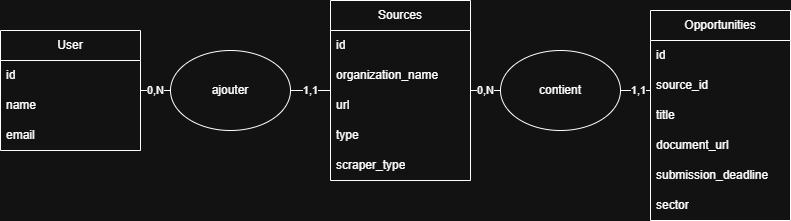

The diagram above was exported from draw.io. Its source (the exported page's mxGraphModel, read from the mxfile embedded in the PNG):
<mxGraphModel dx="1030" dy="562" grid="1" gridSize="10" guides="1" tooltips="1" connect="1" arrows="1" fold="1" page="1" pageScale="1" pageWidth="850" pageHeight="1100" background="light-dark(#FFFFFF,#121212)" math="0" shadow="0">
  <root>
    <mxCell id="0" />
    <mxCell id="1" parent="0" />
    <mxCell id="HyLPsy0KKGJ_If3KrE9I-1" parent="1" style="swimlane;fontStyle=0;childLayout=stackLayout;horizontal=1;startSize=30;horizontalStack=0;resizeParent=1;resizeParentMax=0;resizeLast=0;collapsible=1;marginBottom=0;whiteSpace=wrap;html=1;" value="User" vertex="1">
      <mxGeometry height="120" width="140" x="60" y="190" as="geometry" />
    </mxCell>
    <mxCell id="HyLPsy0KKGJ_If3KrE9I-2" parent="HyLPsy0KKGJ_If3KrE9I-1" style="text;strokeColor=none;fillColor=none;align=left;verticalAlign=middle;spacingLeft=4;spacingRight=4;overflow=hidden;points=[[0,0.5],[1,0.5]];portConstraint=eastwest;rotatable=0;whiteSpace=wrap;html=1;" value="id" vertex="1">
      <mxGeometry height="30" width="140" y="30" as="geometry" />
    </mxCell>
    <mxCell id="HyLPsy0KKGJ_If3KrE9I-3" parent="HyLPsy0KKGJ_If3KrE9I-1" style="text;strokeColor=none;fillColor=none;align=left;verticalAlign=middle;spacingLeft=4;spacingRight=4;overflow=hidden;points=[[0,0.5],[1,0.5]];portConstraint=eastwest;rotatable=0;whiteSpace=wrap;html=1;" value="name" vertex="1">
      <mxGeometry height="30" width="140" y="60" as="geometry" />
    </mxCell>
    <mxCell id="HyLPsy0KKGJ_If3KrE9I-4" parent="HyLPsy0KKGJ_If3KrE9I-1" style="text;strokeColor=none;fillColor=none;align=left;verticalAlign=middle;spacingLeft=4;spacingRight=4;overflow=hidden;points=[[0,0.5],[1,0.5]];portConstraint=eastwest;rotatable=0;whiteSpace=wrap;html=1;" value="email" vertex="1">
      <mxGeometry height="30" width="140" y="90" as="geometry" />
    </mxCell>
    <mxCell id="HyLPsy0KKGJ_If3KrE9I-5" parent="1" style="swimlane;fontStyle=0;childLayout=stackLayout;horizontal=1;startSize=30;horizontalStack=0;resizeParent=1;resizeParentMax=0;resizeLast=0;collapsible=1;marginBottom=0;whiteSpace=wrap;html=1;" value="Opportunities" vertex="1">
      <mxGeometry height="210" width="140" x="710" y="170" as="geometry" />
    </mxCell>
    <mxCell id="HyLPsy0KKGJ_If3KrE9I-6" parent="HyLPsy0KKGJ_If3KrE9I-5" style="text;strokeColor=none;fillColor=none;align=left;verticalAlign=middle;spacingLeft=4;spacingRight=4;overflow=hidden;points=[[0,0.5],[1,0.5]];portConstraint=eastwest;rotatable=0;whiteSpace=wrap;html=1;" value="id" vertex="1">
      <mxGeometry height="30" width="140" y="30" as="geometry" />
    </mxCell>
    <mxCell id="HyLPsy0KKGJ_If3KrE9I-7" parent="HyLPsy0KKGJ_If3KrE9I-5" style="text;strokeColor=none;fillColor=none;align=left;verticalAlign=middle;spacingLeft=4;spacingRight=4;overflow=hidden;points=[[0,0.5],[1,0.5]];portConstraint=eastwest;rotatable=0;whiteSpace=wrap;html=1;" value="source_id" vertex="1">
      <mxGeometry height="30" width="140" y="60" as="geometry" />
    </mxCell>
    <mxCell id="HyLPsy0KKGJ_If3KrE9I-8" parent="HyLPsy0KKGJ_If3KrE9I-5" style="text;strokeColor=none;fillColor=none;align=left;verticalAlign=middle;spacingLeft=4;spacingRight=4;overflow=hidden;points=[[0,0.5],[1,0.5]];portConstraint=eastwest;rotatable=0;whiteSpace=wrap;html=1;" value="title" vertex="1">
      <mxGeometry height="30" width="140" y="90" as="geometry" />
    </mxCell>
    <mxCell id="HyLPsy0KKGJ_If3KrE9I-21" parent="HyLPsy0KKGJ_If3KrE9I-5" style="text;strokeColor=none;fillColor=none;align=left;verticalAlign=middle;spacingLeft=4;spacingRight=4;overflow=hidden;points=[[0,0.5],[1,0.5]];portConstraint=eastwest;rotatable=0;whiteSpace=wrap;html=1;" value="document_url" vertex="1">
      <mxGeometry height="30" width="140" y="120" as="geometry" />
    </mxCell>
    <mxCell id="HyLPsy0KKGJ_If3KrE9I-22" parent="HyLPsy0KKGJ_If3KrE9I-5" style="text;strokeColor=none;fillColor=none;align=left;verticalAlign=middle;spacingLeft=4;spacingRight=4;overflow=hidden;points=[[0,0.5],[1,0.5]];portConstraint=eastwest;rotatable=0;whiteSpace=wrap;html=1;" value="submission_deadline" vertex="1">
      <mxGeometry height="30" width="140" y="150" as="geometry" />
    </mxCell>
    <mxCell id="HyLPsy0KKGJ_If3KrE9I-23" parent="HyLPsy0KKGJ_If3KrE9I-5" style="text;strokeColor=none;fillColor=none;align=left;verticalAlign=middle;spacingLeft=4;spacingRight=4;overflow=hidden;points=[[0,0.5],[1,0.5]];portConstraint=eastwest;rotatable=0;whiteSpace=wrap;html=1;" value="sector" vertex="1">
      <mxGeometry height="30" width="140" y="180" as="geometry" />
    </mxCell>
    <mxCell id="HyLPsy0KKGJ_If3KrE9I-28" edge="1" parent="1" source="HyLPsy0KKGJ_If3KrE9I-9" style="edgeStyle=orthogonalEdgeStyle;rounded=0;orthogonalLoop=1;jettySize=auto;html=1;exitX=1;exitY=0.5;exitDx=0;exitDy=0;entryX=0;entryY=0.5;entryDx=0;entryDy=0;endArrow=none;endFill=0;" target="HyLPsy0KKGJ_If3KrE9I-25" value="0,N">
      <mxGeometry relative="1" as="geometry" />
    </mxCell>
    <mxCell id="HyLPsy0KKGJ_If3KrE9I-9" parent="1" style="swimlane;fontStyle=0;childLayout=stackLayout;horizontal=1;startSize=30;horizontalStack=0;resizeParent=1;resizeParentMax=0;resizeLast=0;collapsible=1;marginBottom=0;whiteSpace=wrap;html=1;" value="Sources" vertex="1">
      <mxGeometry height="180" width="140" x="390" y="160" as="geometry" />
    </mxCell>
    <mxCell id="HyLPsy0KKGJ_If3KrE9I-10" parent="HyLPsy0KKGJ_If3KrE9I-9" style="text;strokeColor=none;fillColor=none;align=left;verticalAlign=middle;spacingLeft=4;spacingRight=4;overflow=hidden;points=[[0,0.5],[1,0.5]];portConstraint=eastwest;rotatable=0;whiteSpace=wrap;html=1;" value="id" vertex="1">
      <mxGeometry height="30" width="140" y="30" as="geometry" />
    </mxCell>
    <mxCell id="HyLPsy0KKGJ_If3KrE9I-11" parent="HyLPsy0KKGJ_If3KrE9I-9" style="text;strokeColor=none;fillColor=none;align=left;verticalAlign=middle;spacingLeft=4;spacingRight=4;overflow=hidden;points=[[0,0.5],[1,0.5]];portConstraint=eastwest;rotatable=0;whiteSpace=wrap;html=1;" value="organization_name" vertex="1">
      <mxGeometry height="30" width="140" y="60" as="geometry" />
    </mxCell>
    <mxCell id="HyLPsy0KKGJ_If3KrE9I-12" parent="HyLPsy0KKGJ_If3KrE9I-9" style="text;strokeColor=none;fillColor=none;align=left;verticalAlign=middle;spacingLeft=4;spacingRight=4;overflow=hidden;points=[[0,0.5],[1,0.5]];portConstraint=eastwest;rotatable=0;whiteSpace=wrap;html=1;" value="url" vertex="1">
      <mxGeometry height="30" width="140" y="90" as="geometry" />
    </mxCell>
    <mxCell id="HyLPsy0KKGJ_If3KrE9I-19" parent="HyLPsy0KKGJ_If3KrE9I-9" style="text;strokeColor=none;fillColor=none;align=left;verticalAlign=middle;spacingLeft=4;spacingRight=4;overflow=hidden;points=[[0,0.5],[1,0.5]];portConstraint=eastwest;rotatable=0;whiteSpace=wrap;html=1;" value="type" vertex="1">
      <mxGeometry height="30" width="140" y="120" as="geometry" />
    </mxCell>
    <mxCell id="HyLPsy0KKGJ_If3KrE9I-20" parent="HyLPsy0KKGJ_If3KrE9I-9" style="text;strokeColor=none;fillColor=none;align=left;verticalAlign=middle;spacingLeft=4;spacingRight=4;overflow=hidden;points=[[0,0.5],[1,0.5]];portConstraint=eastwest;rotatable=0;whiteSpace=wrap;html=1;" value="scraper_type" vertex="1">
      <mxGeometry height="30" width="140" y="150" as="geometry" />
    </mxCell>
    <mxCell id="HyLPsy0KKGJ_If3KrE9I-26" edge="1" parent="1" source="HyLPsy0KKGJ_If3KrE9I-24" style="edgeStyle=orthogonalEdgeStyle;rounded=0;orthogonalLoop=1;jettySize=auto;html=1;exitX=1;exitY=0.5;exitDx=0;exitDy=0;entryX=0;entryY=0.5;entryDx=0;entryDy=0;endArrow=none;endFill=0;" target="HyLPsy0KKGJ_If3KrE9I-9" value="1,1">
      <mxGeometry relative="1" as="geometry" />
    </mxCell>
    <mxCell id="HyLPsy0KKGJ_If3KrE9I-27" edge="1" parent="1" source="HyLPsy0KKGJ_If3KrE9I-24" style="edgeStyle=orthogonalEdgeStyle;rounded=0;orthogonalLoop=1;jettySize=auto;html=1;exitX=0;exitY=0.5;exitDx=0;exitDy=0;entryX=1;entryY=0.5;entryDx=0;entryDy=0;endArrow=none;endFill=0;" target="HyLPsy0KKGJ_If3KrE9I-1" value="0,N">
      <mxGeometry relative="1" as="geometry" />
    </mxCell>
    <mxCell id="HyLPsy0KKGJ_If3KrE9I-24" parent="1" style="ellipse;whiteSpace=wrap;html=1;" value="ajouter" vertex="1">
      <mxGeometry height="80" width="120" x="230" y="210" as="geometry" />
    </mxCell>
    <mxCell id="HyLPsy0KKGJ_If3KrE9I-29" edge="1" parent="1" source="HyLPsy0KKGJ_If3KrE9I-25" style="edgeStyle=orthogonalEdgeStyle;rounded=0;orthogonalLoop=1;jettySize=auto;html=1;exitX=1;exitY=0.5;exitDx=0;exitDy=0;entryX=0;entryY=0.5;entryDx=0;entryDy=0;endArrow=none;endFill=0;" target="HyLPsy0KKGJ_If3KrE9I-7" value="1,1">
      <mxGeometry relative="1" as="geometry" />
    </mxCell>
    <mxCell id="HyLPsy0KKGJ_If3KrE9I-25" parent="1" style="ellipse;whiteSpace=wrap;html=1;" value="contient" vertex="1">
      <mxGeometry height="80" width="120" x="560" y="210" as="geometry" />
    </mxCell>
  </root>
</mxGraphModel>